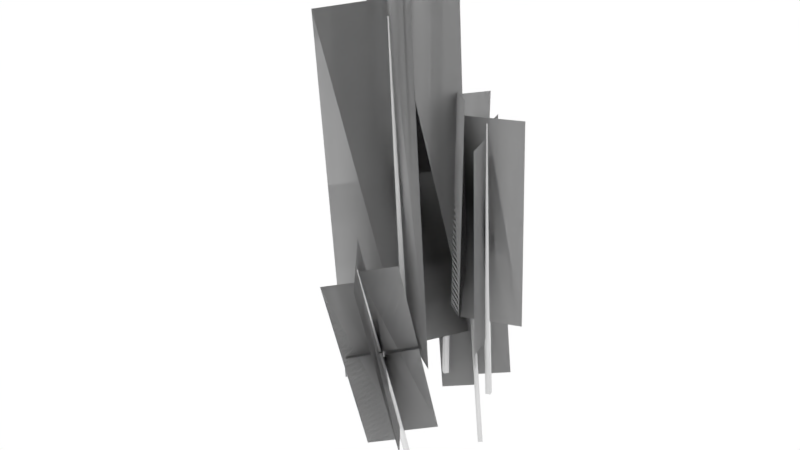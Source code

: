 # Source: cypress_dead.blend  (saved by Blender 2.77.0; exported with 4.5.12 LTS)
import bpy
from mathutils import Matrix  # noqa: F401  (used for matrix-valued properties, if any)

bpy.ops.wm.read_factory_settings(use_empty=True)
scene = bpy.context.scene
scene.name = 'Scene'

# ---- collections
col_collection_1 = bpy.data.collections.new('Collection 1'); scene.collection.children.link(col_collection_1)

# ---- materials (node trees are filled in below, after node groups)
mat_bark_pine = bpy.data.materials.new('bark_pine')
mat_bark_pine.alpha_threshold = 0.0
mat_bark_pine.use_transparent_shadow = False
mat_bark_pine.roughness = 0.5
mat_tree_e = bpy.data.materials.new('tree_e')
mat_tree_e.alpha_threshold = 0.0
mat_tree_e.use_transparent_shadow = False
mat_tree_e.roughness = 0.5

# ---- material node trees

# ---- world
world_world = bpy.data.worlds.new('World'); scene.world = world_world
world_world.color = (1.0, 1.0, 1.0)
world_world.use_sun_shadow = False
world_world.sun_shadow_jitter_overblur = 0.0
world_world.cycles.sampling_method = 'MANUAL'

# ---- meshes
me_cube_008 = bpy.data.meshes.new('Cube.008')
me_cube_008.from_pydata([(-0.6796, -0.6796, -15.56), (-0.008396, -0.6618, 15.56), (-0.6796, 0.6796, -15.56), (-0.008396, 0.6618, 15.56), (0.6796, -0.6796, -15.56), (1.315, -0.6618, 15.56), (0.6796, 0.6796, -15.56), (1.315, 0.6618, 15.56), (0.4967, -0.1567, 60.12), (0.4967, 0.1567, 60.12), (0.8102, 0.1567, 60.12), (0.8102, -0.1567, 60.12)], [], [(1, 3, 2, 0), (3, 7, 6, 2), (7, 5, 4, 6), (5, 1, 0, 4), (0, 2, 6, 4), (7, 3, 9, 10), (11, 10, 9, 8), (5, 7, 10, 11), (3, 1, 8, 9), (1, 5, 11, 8)])
me_cube_008.polygons.foreach_set('use_smooth', [True] * 10)
_uv = me_cube_008.uv_layers.new(name='UVMap')
_uv.uv.foreach_set('vector', [0.5128, 0.3477, 0.3547, 0.3377, 0.6289, -4.272, 0.8679, -4.259, 0.9854, 0.3976, 0.828, 0.3797, 1.343, -4.208, 1.581, -4.182, 0.828, 0.3797, 0.6705, 0.3631, 1.105, -4.234, 1.343, -4.208, 0.6705, 0.3631, 0.5128, 0.3477, 0.8679, -4.259, 1.105, -4.234, 0.4607, 0.549, 0.4033, 0.4916, 0.4607, 0.4342, 0.5181, 0.4916, 0.828, 0.3797, 0.9854, 0.3976, 0.2376, 6.964, 0.1451, 6.953, 0.4097, 0.3683, 0.3473, 0.3105, 0.4051, 0.2481, 0.4676, 0.3059, 0.6705, 0.3631, 0.828, 0.3797, 0.1451, 6.953, 0.05233, 6.944, 0.3547, 0.3377, 0.5128, 0.3477, -0.04058, 6.936, -0.133, 6.929, 0.5128, 0.3477, 0.6705, 0.3631, 0.05233, 6.944, -0.04058, 6.936])
me_cube_008.materials.append(mat_bark_pine)
me_cube_008.use_remesh_preserve_volume = False
me_cube_008.use_remesh_preserve_attributes = False
me_cube_008.use_mirror_vertex_groups = False
me_cube_008.update()
me_plane_007 = bpy.data.meshes.new('Plane.007')
me_plane_007.from_pydata([(-1.449, -4.007, -1.83e-07), (1.718, -4.007, -1.83e-07), (-1.449, 5.08, 2.64e-07), (1.718, 5.08, 2.64e-07), (0.1346, -4.007, -1.83e-07), (0.1346, 5.08, 2.64e-07), (0.1346, -4.355, 1.583), (0.1346, 4.732, 1.583), (0.1346, -4.355, -3.288e-07), (0.1346, 4.732, 3.573e-07), (0.1346, -4.866, -1.583), (0.1346, 4.221, -1.583), (0.1346, -4.866, -3.674e-07), (0.1346, 4.221, 3.187e-07), (-1.449, -4.007, -1.83e-07), (1.718, -4.007, -1.83e-07), (-1.449, 5.08, 2.64e-07), (1.718, 5.08, 2.64e-07), (0.1346, -4.007, -1.83e-07), (0.1346, 5.08, 2.64e-07), (0.1346, -4.355, 1.583), (0.1346, 4.732, 1.583), (0.1346, -4.355, -3.288e-07), (0.1346, 4.732, 3.573e-07), (0.1346, -4.866, -1.583), (0.1346, 4.221, -1.583), (0.1346, -4.866, -3.674e-07), (0.1346, 4.221, 3.187e-07)], [], [(4, 1, 3, 5), (0, 4, 5, 2), (6, 8, 9, 7), (12, 10, 11, 13), (18, 19, 17, 15), (14, 16, 19, 18), (20, 21, 23, 22), (26, 27, 25, 24)])
_uv = me_plane_007.uv_layers.new(name='UVMap')
_uv.uv.foreach_set('vector', [0.4305, -0.004652, 0.8821, 0.001983, 0.8233, 1.002, 0.3718, 0.9949, -0.2039, 0.002291, 0.2477, -0.002102, 0.2866, 0.9977, -0.165, 1.002, -0.2039, 0.002291, 0.2477, -0.002102, 0.2866, 0.9977, -0.165, 1.002, 0.4305, -0.004652, 0.8821, 0.001983, 0.8233, 1.002, 0.3718, 0.9949, 0.4305, -0.004652, 0.3718, 0.9949, 0.8233, 1.002, 0.8821, 0.001983, -0.2039, 0.002291, -0.165, 1.002, 0.2866, 0.9977, 0.2477, -0.002102, -0.2039, 0.002291, -0.165, 1.002, 0.2866, 0.9977, 0.2477, -0.002102, 0.4305, -0.004652, 0.3718, 0.9949, 0.8233, 1.002, 0.8821, 0.001983])
me_plane_007.materials.append(mat_tree_e)
me_plane_007.use_remesh_preserve_volume = False
me_plane_007.use_remesh_preserve_attributes = False
me_plane_007.use_mirror_vertex_groups = False
me_plane_007.update()
me_plane_007.normals_split_custom_set([tuple(v) for v in zip(*[iter([0.3145, -0.9493, -3.477e-08, 0.9732, -0.2301, -5.503e-08, 0.9579, 0.2871, -2.959e-08, 0.253, 0.9675, 3.879e-09, -0.9629, -0.27, -1.354e-09, 0.3145, -0.9493, -3.477e-08, 0.2529, 0.9675, 3.881e-09, -0.9422, 0.3349, -2.724e-08, 0.0816, -0.2677, 0.96, 0.2916, -0.9565, -0.0003669, 0.2702, 0.9628, 4.623e-05, 0.08107, 0.289, 0.9539, 0.2633, -0.9647, -4.628e-05, 0.08088, -0.2964, -0.9516, 0.08179, 0.2599, -0.9622, 0.3001, 0.9539, 0.0003659, 0.3145, -0.9493, -2.984e-09, 0.253, 0.9675, 3.567e-08, 0.9579, 0.2871, 2.197e-09, 0.9732, -0.2301, 3.239e-08, -0.9629, -0.27, 3.043e-08, -0.9422, 0.3349, 4.55e-09, 0.2529, 0.9675, 3.567e-08, 0.3145, -0.9493, -2.983e-09, 0.0816, -0.2677, 0.96, 0.08102, 0.289, 0.9539, 0.2701, 0.9628, 4.609e-05, 0.2917, -0.9565, 4.593e-05, 0.2632, -0.9647, -4.614e-05, 0.3, 0.9539, -4.576e-05, 0.08174, 0.2599, -0.9622, 0.08088, -0.2964, -0.9516])] * 3)])
me_plane_005 = bpy.data.meshes.new('Plane.005')
me_plane_005.from_pydata([(-1.449, -4.007, -1.83e-07), (1.718, -4.007, -1.83e-07), (-1.449, 5.08, 2.64e-07), (1.718, 5.08, 2.64e-07), (0.1346, -4.007, -1.83e-07), (0.1346, 5.08, 2.64e-07), (0.1346, -4.355, 1.583), (0.1346, 4.732, 1.583), (0.1346, -4.355, -3.288e-07), (0.1346, 4.732, 3.573e-07), (0.1346, -4.866, -1.583), (0.1346, 4.221, -1.583), (0.1346, -4.866, -3.674e-07), (0.1346, 4.221, 3.187e-07), (-1.449, -4.007, -1.83e-07), (1.718, -4.007, -1.83e-07), (-1.449, 5.08, 2.64e-07), (1.718, 5.08, 2.64e-07), (0.1346, -4.007, -1.83e-07), (0.1346, 5.08, 2.64e-07), (0.1346, -4.355, 1.583), (0.1346, 4.732, 1.583), (0.1346, -4.355, -3.288e-07), (0.1346, 4.732, 3.573e-07), (0.1346, -4.866, -1.583), (0.1346, 4.221, -1.583), (0.1346, -4.866, -3.674e-07), (0.1346, 4.221, 3.187e-07)], [], [(4, 1, 3, 5), (0, 4, 5, 2), (6, 8, 9, 7), (12, 10, 11, 13), (18, 19, 17, 15), (14, 16, 19, 18), (20, 21, 23, 22), (26, 27, 25, 24)])
_uv = me_plane_005.uv_layers.new(name='UVMap')
_uv.uv.foreach_set('vector', [0.4305, -0.004652, 0.8821, 0.001983, 0.8233, 1.002, 0.3718, 0.9949, -0.2039, 0.002291, 0.2477, -0.002102, 0.2866, 0.9977, -0.165, 1.002, -0.2039, 0.002291, 0.2477, -0.002102, 0.2866, 0.9977, -0.165, 1.002, 0.4305, -0.004652, 0.8821, 0.001983, 0.8233, 1.002, 0.3718, 0.9949, 0.4305, -0.004652, 0.3718, 0.9949, 0.8233, 1.002, 0.8821, 0.001983, -0.2039, 0.002291, -0.165, 1.002, 0.2866, 0.9977, 0.2477, -0.002102, -0.2039, 0.002291, -0.165, 1.002, 0.2866, 0.9977, 0.2477, -0.002102, 0.4305, -0.004652, 0.3718, 0.9949, 0.8233, 1.002, 0.8821, 0.001983])
me_plane_005.materials.append(mat_tree_e)
me_plane_005.use_remesh_preserve_volume = False
me_plane_005.use_remesh_preserve_attributes = False
me_plane_005.use_mirror_vertex_groups = False
me_plane_005.update()
me_plane_005.normals_split_custom_set([tuple(v) for v in zip(*[iter([0.3145, -0.9493, -3.477e-08, 0.9732, -0.2301, -5.503e-08, 0.9579, 0.2871, -2.959e-08, 0.253, 0.9675, 3.879e-09, -0.9629, -0.27, -1.354e-09, 0.3145, -0.9493, -3.477e-08, 0.2529, 0.9675, 3.881e-09, -0.9422, 0.3349, -2.724e-08, 0.0816, -0.2677, 0.96, 0.2916, -0.9565, -0.0003669, 0.2702, 0.9628, 4.623e-05, 0.08107, 0.289, 0.9539, 0.2633, -0.9647, -4.628e-05, 0.08088, -0.2964, -0.9516, 0.08179, 0.2599, -0.9622, 0.3001, 0.9539, 0.0003659, 0.3145, -0.9493, -2.984e-09, 0.253, 0.9675, 3.567e-08, 0.9579, 0.2871, 2.197e-09, 0.9732, -0.2301, 3.239e-08, -0.9629, -0.27, 3.043e-08, -0.9422, 0.3349, 4.55e-09, 0.2529, 0.9675, 3.567e-08, 0.3145, -0.9493, -2.983e-09, 0.0816, -0.2677, 0.96, 0.08102, 0.289, 0.9539, 0.2701, 0.9628, 4.609e-05, 0.2917, -0.9565, 4.593e-05, 0.2632, -0.9647, -4.614e-05, 0.3, 0.9539, -4.576e-05, 0.08174, 0.2599, -0.9622, 0.08088, -0.2964, -0.9516])] * 3)])
me_cube_006 = bpy.data.meshes.new('Cube.006')
me_cube_006.from_pydata([(-0.6796, -0.6796, -15.56), (-0.008396, -0.6618, 15.56), (-0.6796, 0.6796, -15.56), (-0.008396, 0.6618, 15.56), (0.6796, -0.6796, -15.56), (1.315, -0.6618, 15.56), (0.6796, 0.6796, -15.56), (1.315, 0.6618, 15.56), (0.4967, -0.1567, 60.12), (0.4967, 0.1567, 60.12), (0.8102, 0.1567, 60.12), (0.8102, -0.1567, 60.12)], [], [(1, 3, 2, 0), (3, 7, 6, 2), (7, 5, 4, 6), (5, 1, 0, 4), (0, 2, 6, 4), (7, 3, 9, 10), (11, 10, 9, 8), (5, 7, 10, 11), (3, 1, 8, 9), (1, 5, 11, 8)])
me_cube_006.polygons.foreach_set('use_smooth', [True] * 10)
_uv = me_cube_006.uv_layers.new(name='UVMap')
_uv.uv.foreach_set('vector', [0.5128, 0.3477, 0.3547, 0.3377, 0.6289, -4.272, 0.8679, -4.259, 0.9854, 0.3976, 0.828, 0.3797, 1.343, -4.208, 1.581, -4.182, 0.828, 0.3797, 0.6705, 0.3631, 1.105, -4.234, 1.343, -4.208, 0.6705, 0.3631, 0.5128, 0.3477, 0.8679, -4.259, 1.105, -4.234, 0.4607, 0.549, 0.4033, 0.4916, 0.4607, 0.4342, 0.5181, 0.4916, 0.828, 0.3797, 0.9854, 0.3976, 0.2376, 6.964, 0.1451, 6.953, 0.4097, 0.3683, 0.3473, 0.3105, 0.4051, 0.2481, 0.4676, 0.3059, 0.6705, 0.3631, 0.828, 0.3797, 0.1451, 6.953, 0.05233, 6.944, 0.3547, 0.3377, 0.5128, 0.3477, -0.04058, 6.936, -0.133, 6.929, 0.5128, 0.3477, 0.6705, 0.3631, 0.05233, 6.944, -0.04058, 6.936])
me_cube_006.materials.append(mat_bark_pine)
me_cube_006.use_remesh_preserve_volume = False
me_cube_006.use_remesh_preserve_attributes = False
me_cube_006.use_mirror_vertex_groups = False
me_cube_006.update()
me_cube_005 = bpy.data.meshes.new('Cube.005')
me_cube_005.from_pydata([(-0.6796, -0.6796, -15.56), (-0.008396, -0.6618, 15.56), (-0.6796, 0.6796, -15.56), (-0.008396, 0.6618, 15.56), (0.6796, -0.6796, -15.56), (1.315, -0.6618, 15.56), (0.6796, 0.6796, -15.56), (1.315, 0.6618, 15.56), (0.4967, -0.1567, 60.12), (0.4967, 0.1567, 60.12), (0.8102, 0.1567, 60.12), (0.8102, -0.1567, 60.12)], [], [(1, 3, 2, 0), (3, 7, 6, 2), (7, 5, 4, 6), (5, 1, 0, 4), (0, 2, 6, 4), (7, 3, 9, 10), (11, 10, 9, 8), (5, 7, 10, 11), (3, 1, 8, 9), (1, 5, 11, 8)])
me_cube_005.polygons.foreach_set('use_smooth', [True] * 10)
_uv = me_cube_005.uv_layers.new(name='UVMap')
_uv.uv.foreach_set('vector', [0.5128, 0.3477, 0.3547, 0.3377, 0.6289, -4.272, 0.8679, -4.259, 0.9854, 0.3976, 0.828, 0.3797, 1.343, -4.208, 1.581, -4.182, 0.828, 0.3797, 0.6705, 0.3631, 1.105, -4.234, 1.343, -4.208, 0.6705, 0.3631, 0.5128, 0.3477, 0.8679, -4.259, 1.105, -4.234, 0.4607, 0.549, 0.4033, 0.4916, 0.4607, 0.4342, 0.5181, 0.4916, 0.828, 0.3797, 0.9854, 0.3976, 0.2376, 6.964, 0.1451, 6.953, 0.4097, 0.3683, 0.3473, 0.3105, 0.4051, 0.2481, 0.4676, 0.3059, 0.6705, 0.3631, 0.828, 0.3797, 0.1451, 6.953, 0.05233, 6.944, 0.3547, 0.3377, 0.5128, 0.3477, -0.04058, 6.936, -0.133, 6.929, 0.5128, 0.3477, 0.6705, 0.3631, 0.05233, 6.944, -0.04058, 6.936])
me_cube_005.materials.append(mat_bark_pine)
me_cube_005.use_remesh_preserve_volume = False
me_cube_005.use_remesh_preserve_attributes = False
me_cube_005.use_mirror_vertex_groups = False
me_cube_005.update()
me_plane_004 = bpy.data.meshes.new('Plane.004')
me_plane_004.from_pydata([(-1.449, -4.007, -1.83e-07), (1.718, -4.007, -1.83e-07), (-1.449, 5.08, 2.64e-07), (1.718, 5.08, 2.64e-07), (0.1346, -4.007, -1.83e-07), (0.1346, 5.08, 2.64e-07), (0.1346, -4.355, 1.583), (0.1346, 4.732, 1.583), (0.1346, -4.355, -3.288e-07), (0.1346, 4.732, 3.573e-07), (0.1346, -4.866, -1.583), (0.1346, 4.221, -1.583), (0.1346, -4.866, -3.674e-07), (0.1346, 4.221, 3.187e-07), (-1.449, -4.007, -1.83e-07), (1.718, -4.007, -1.83e-07), (-1.449, 5.08, 2.64e-07), (1.718, 5.08, 2.64e-07), (0.1346, -4.007, -1.83e-07), (0.1346, 5.08, 2.64e-07), (0.1346, -4.355, 1.583), (0.1346, 4.732, 1.583), (0.1346, -4.355, -3.288e-07), (0.1346, 4.732, 3.573e-07), (0.1346, -4.866, -1.583), (0.1346, 4.221, -1.583), (0.1346, -4.866, -3.674e-07), (0.1346, 4.221, 3.187e-07)], [], [(4, 1, 3, 5), (0, 4, 5, 2), (6, 8, 9, 7), (12, 10, 11, 13), (18, 19, 17, 15), (14, 16, 19, 18), (20, 21, 23, 22), (26, 27, 25, 24)])
_uv = me_plane_004.uv_layers.new(name='UVMap')
_uv.uv.foreach_set('vector', [0.4305, -0.004652, 0.8821, 0.001983, 0.8233, 1.002, 0.3718, 0.9949, -0.2039, 0.002291, 0.2477, -0.002102, 0.2866, 0.9977, -0.165, 1.002, -0.2039, 0.002291, 0.2477, -0.002102, 0.2866, 0.9977, -0.165, 1.002, 0.4305, -0.004652, 0.8821, 0.001983, 0.8233, 1.002, 0.3718, 0.9949, 0.4305, -0.004652, 0.3718, 0.9949, 0.8233, 1.002, 0.8821, 0.001983, -0.2039, 0.002291, -0.165, 1.002, 0.2866, 0.9977, 0.2477, -0.002102, -0.2039, 0.002291, -0.165, 1.002, 0.2866, 0.9977, 0.2477, -0.002102, 0.4305, -0.004652, 0.3718, 0.9949, 0.8233, 1.002, 0.8821, 0.001983])
me_plane_004.materials.append(mat_tree_e)
me_plane_004.use_remesh_preserve_volume = False
me_plane_004.use_remesh_preserve_attributes = False
me_plane_004.use_mirror_vertex_groups = False
me_plane_004.update()
me_plane_004.normals_split_custom_set([tuple(v) for v in zip(*[iter([0.3145, -0.9493, -3.477e-08, 0.9732, -0.2301, -5.503e-08, 0.9579, 0.2871, -2.959e-08, 0.253, 0.9675, 3.879e-09, -0.9629, -0.27, -1.354e-09, 0.3145, -0.9493, -3.477e-08, 0.2529, 0.9675, 3.881e-09, -0.9422, 0.3349, -2.724e-08, 0.0816, -0.2677, 0.96, 0.2916, -0.9565, -0.0003669, 0.2702, 0.9628, 4.623e-05, 0.08107, 0.289, 0.9539, 0.2633, -0.9647, -4.628e-05, 0.08088, -0.2964, -0.9516, 0.08179, 0.2599, -0.9622, 0.3001, 0.9539, 0.0003659, 0.3145, -0.9493, -2.984e-09, 0.253, 0.9675, 3.567e-08, 0.9579, 0.2871, 2.197e-09, 0.9732, -0.2301, 3.239e-08, -0.9629, -0.27, 3.043e-08, -0.9422, 0.3349, 4.55e-09, 0.2529, 0.9675, 3.567e-08, 0.3145, -0.9493, -2.983e-09, 0.0816, -0.2677, 0.96, 0.08102, 0.289, 0.9539, 0.2701, 0.9628, 4.609e-05, 0.2917, -0.9565, 4.593e-05, 0.2632, -0.9647, -4.614e-05, 0.3, 0.9539, -4.576e-05, 0.08174, 0.2599, -0.9622, 0.08088, -0.2964, -0.9516])] * 3)])
me_cube_004 = bpy.data.meshes.new('Cube.004')
me_cube_004.from_pydata([(-0.6796, -0.6796, -15.56), (-0.008396, -0.6618, 15.56), (-0.6796, 0.6796, -15.56), (-0.008396, 0.6618, 15.56), (0.6796, -0.6796, -15.56), (1.315, -0.6618, 15.56), (0.6796, 0.6796, -15.56), (1.315, 0.6618, 15.56), (0.4967, -0.1567, 60.12), (0.4967, 0.1567, 60.12), (0.8102, 0.1567, 60.12), (0.8102, -0.1567, 60.12)], [], [(1, 3, 2, 0), (3, 7, 6, 2), (7, 5, 4, 6), (5, 1, 0, 4), (0, 2, 6, 4), (7, 3, 9, 10), (11, 10, 9, 8), (5, 7, 10, 11), (3, 1, 8, 9), (1, 5, 11, 8)])
me_cube_004.polygons.foreach_set('use_smooth', [True] * 10)
_uv = me_cube_004.uv_layers.new(name='UVMap')
_uv.uv.foreach_set('vector', [0.5128, 0.3477, 0.3547, 0.3377, 0.6289, -4.272, 0.8679, -4.259, 0.9854, 0.3976, 0.828, 0.3797, 1.343, -4.208, 1.581, -4.182, 0.828, 0.3797, 0.6705, 0.3631, 1.105, -4.234, 1.343, -4.208, 0.6705, 0.3631, 0.5128, 0.3477, 0.8679, -4.259, 1.105, -4.234, 0.4607, 0.549, 0.4033, 0.4916, 0.4607, 0.4342, 0.5181, 0.4916, 0.828, 0.3797, 0.9854, 0.3976, 0.2376, 6.964, 0.1451, 6.953, 0.4097, 0.3683, 0.3473, 0.3105, 0.4051, 0.2481, 0.4676, 0.3059, 0.6705, 0.3631, 0.828, 0.3797, 0.1451, 6.953, 0.05233, 6.944, 0.3547, 0.3377, 0.5128, 0.3477, -0.04058, 6.936, -0.133, 6.929, 0.5128, 0.3477, 0.6705, 0.3631, 0.05233, 6.944, -0.04058, 6.936])
me_cube_004.materials.append(mat_bark_pine)
me_cube_004.use_remesh_preserve_volume = False
me_cube_004.use_remesh_preserve_attributes = False
me_cube_004.use_mirror_vertex_groups = False
me_cube_004.update()
me_plane_003 = bpy.data.meshes.new('Plane.003')
me_plane_003.from_pydata([(-1.449, -4.007, -1.83e-07), (1.718, -4.007, -1.83e-07), (-1.449, 5.08, 2.64e-07), (1.718, 5.08, 2.64e-07), (0.1346, -4.007, -1.83e-07), (0.1346, 5.08, 2.64e-07), (0.1346, -4.355, 1.583), (0.1346, 4.732, 1.583), (0.1346, -4.355, -3.288e-07), (0.1346, 4.732, 3.573e-07), (0.1346, -4.866, -1.583), (0.1346, 4.221, -1.583), (0.1346, -4.866, -3.674e-07), (0.1346, 4.221, 3.187e-07), (-1.449, -4.007, -1.83e-07), (1.718, -4.007, -1.83e-07), (-1.449, 5.08, 2.64e-07), (1.718, 5.08, 2.64e-07), (0.1346, -4.007, -1.83e-07), (0.1346, 5.08, 2.64e-07), (0.1346, -4.355, 1.583), (0.1346, 4.732, 1.583), (0.1346, -4.355, -3.288e-07), (0.1346, 4.732, 3.573e-07), (0.1346, -4.866, -1.583), (0.1346, 4.221, -1.583), (0.1346, -4.866, -3.674e-07), (0.1346, 4.221, 3.187e-07)], [], [(4, 1, 3, 5), (0, 4, 5, 2), (6, 8, 9, 7), (12, 10, 11, 13), (18, 19, 17, 15), (14, 16, 19, 18), (20, 21, 23, 22), (26, 27, 25, 24)])
_uv = me_plane_003.uv_layers.new(name='UVMap')
_uv.uv.foreach_set('vector', [0.4305, -0.004652, 0.8821, 0.001983, 0.8233, 1.002, 0.3718, 0.9949, -0.2039, 0.002291, 0.2477, -0.002102, 0.2866, 0.9977, -0.165, 1.002, -0.2039, 0.002291, 0.2477, -0.002102, 0.2866, 0.9977, -0.165, 1.002, 0.4305, -0.004652, 0.8821, 0.001983, 0.8233, 1.002, 0.3718, 0.9949, 0.4305, -0.004652, 0.3718, 0.9949, 0.8233, 1.002, 0.8821, 0.001983, -0.2039, 0.002291, -0.165, 1.002, 0.2866, 0.9977, 0.2477, -0.002102, -0.2039, 0.002291, -0.165, 1.002, 0.2866, 0.9977, 0.2477, -0.002102, 0.4305, -0.004652, 0.3718, 0.9949, 0.8233, 1.002, 0.8821, 0.001983])
me_plane_003.materials.append(mat_tree_e)
me_plane_003.use_remesh_preserve_volume = False
me_plane_003.use_remesh_preserve_attributes = False
me_plane_003.use_mirror_vertex_groups = False
me_plane_003.update()
me_plane_003.normals_split_custom_set([tuple(v) for v in zip(*[iter([0.3145, -0.9493, -3.477e-08, 0.9732, -0.2301, -5.503e-08, 0.9579, 0.2871, -2.959e-08, 0.253, 0.9675, 3.879e-09, -0.9629, -0.27, -1.354e-09, 0.3145, -0.9493, -3.477e-08, 0.2529, 0.9675, 3.881e-09, -0.9422, 0.3349, -2.724e-08, 0.0816, -0.2677, 0.96, 0.2916, -0.9565, -0.0003669, 0.2702, 0.9628, 4.623e-05, 0.08107, 0.289, 0.9539, 0.2633, -0.9647, -4.628e-05, 0.08088, -0.2964, -0.9516, 0.08179, 0.2599, -0.9622, 0.3001, 0.9539, 0.0003659, 0.3145, -0.9493, -2.984e-09, 0.253, 0.9675, 3.567e-08, 0.9579, 0.2871, 2.197e-09, 0.9732, -0.2301, 3.239e-08, -0.9629, -0.27, 3.043e-08, -0.9422, 0.3349, 4.55e-09, 0.2529, 0.9675, 3.567e-08, 0.3145, -0.9493, -2.983e-09, 0.0816, -0.2677, 0.96, 0.08102, 0.289, 0.9539, 0.2701, 0.9628, 4.609e-05, 0.2917, -0.9565, 4.593e-05, 0.2632, -0.9647, -4.614e-05, 0.3, 0.9539, -4.576e-05, 0.08174, 0.2599, -0.9622, 0.08088, -0.2964, -0.9516])] * 3)])
me_plane_002 = bpy.data.meshes.new('Plane.002')
me_plane_002.from_pydata([(-1.449, -4.007, -1.83e-07), (1.718, -4.007, -1.83e-07), (-1.449, 5.08, 2.64e-07), (1.718, 5.08, 2.64e-07), (0.1346, -4.007, -1.83e-07), (0.1346, 5.08, 2.64e-07), (0.1346, -4.355, 1.583), (0.1346, 4.732, 1.583), (0.1346, -4.355, -3.288e-07), (0.1346, 4.732, 3.573e-07), (0.1346, -4.866, -1.583), (0.1346, 4.221, -1.583), (0.1346, -4.866, -3.674e-07), (0.1346, 4.221, 3.187e-07), (-1.449, -4.007, -1.83e-07), (1.718, -4.007, -1.83e-07), (-1.449, 5.08, 2.64e-07), (1.718, 5.08, 2.64e-07), (0.1346, -4.007, -1.83e-07), (0.1346, 5.08, 2.64e-07), (0.1346, -4.355, 1.583), (0.1346, 4.732, 1.583), (0.1346, -4.355, -3.288e-07), (0.1346, 4.732, 3.573e-07), (0.1346, -4.866, -1.583), (0.1346, 4.221, -1.583), (0.1346, -4.866, -3.674e-07), (0.1346, 4.221, 3.187e-07)], [], [(4, 1, 3, 5), (0, 4, 5, 2), (6, 8, 9, 7), (12, 10, 11, 13), (18, 19, 17, 15), (14, 16, 19, 18), (20, 21, 23, 22), (26, 27, 25, 24)])
_uv = me_plane_002.uv_layers.new(name='UVMap')
_uv.uv.foreach_set('vector', [0.4305, -0.004652, 0.8821, 0.001983, 0.8233, 1.002, 0.3718, 0.9949, -0.2039, 0.002291, 0.2477, -0.002102, 0.2866, 0.9977, -0.165, 1.002, -0.2039, 0.002291, 0.2477, -0.002102, 0.2866, 0.9977, -0.165, 1.002, 0.4305, -0.004652, 0.8821, 0.001983, 0.8233, 1.002, 0.3718, 0.9949, 0.4305, -0.004652, 0.3718, 0.9949, 0.8233, 1.002, 0.8821, 0.001983, -0.2039, 0.002291, -0.165, 1.002, 0.2866, 0.9977, 0.2477, -0.002102, -0.2039, 0.002291, -0.165, 1.002, 0.2866, 0.9977, 0.2477, -0.002102, 0.4305, -0.004652, 0.3718, 0.9949, 0.8233, 1.002, 0.8821, 0.001983])
me_plane_002.materials.append(mat_tree_e)
me_plane_002.use_remesh_preserve_volume = False
me_plane_002.use_remesh_preserve_attributes = False
me_plane_002.use_mirror_vertex_groups = False
me_plane_002.update()
me_plane_002.normals_split_custom_set([tuple(v) for v in zip(*[iter([0.3145, -0.9493, -3.477e-08, 0.9732, -0.2301, -5.503e-08, 0.9579, 0.2871, -2.959e-08, 0.253, 0.9675, 3.879e-09, -0.9629, -0.27, -1.354e-09, 0.3145, -0.9493, -3.477e-08, 0.2529, 0.9675, 3.881e-09, -0.9422, 0.3349, -2.724e-08, 0.0816, -0.2677, 0.96, 0.2916, -0.9565, -0.0003669, 0.2702, 0.9628, 4.623e-05, 0.08107, 0.289, 0.9539, 0.2633, -0.9647, -4.628e-05, 0.08088, -0.2964, -0.9516, 0.08179, 0.2599, -0.9622, 0.3001, 0.9539, 0.0003659, 0.3145, -0.9493, -2.984e-09, 0.253, 0.9675, 3.567e-08, 0.9579, 0.2871, 2.197e-09, 0.9732, -0.2301, 3.239e-08, -0.9629, -0.27, 3.043e-08, -0.9422, 0.3349, 4.55e-09, 0.2529, 0.9675, 3.567e-08, 0.3145, -0.9493, -2.983e-09, 0.0816, -0.2677, 0.96, 0.08102, 0.289, 0.9539, 0.2701, 0.9628, 4.609e-05, 0.2917, -0.9565, 4.593e-05, 0.2632, -0.9647, -4.614e-05, 0.3, 0.9539, -4.576e-05, 0.08174, 0.2599, -0.9622, 0.08088, -0.2964, -0.9516])] * 3)])
me_cube_003 = bpy.data.meshes.new('Cube.003')
me_cube_003.from_pydata([(-0.6796, -0.6796, -15.56), (-0.008396, -0.6618, 15.56), (-0.6796, 0.6796, -15.56), (-0.008396, 0.6618, 15.56), (0.6796, -0.6796, -15.56), (1.315, -0.6618, 15.56), (0.6796, 0.6796, -15.56), (1.315, 0.6618, 15.56), (0.4967, -0.1567, 60.12), (0.4967, 0.1567, 60.12), (0.8102, 0.1567, 60.12), (0.8102, -0.1567, 60.12)], [], [(1, 3, 2, 0), (3, 7, 6, 2), (7, 5, 4, 6), (5, 1, 0, 4), (0, 2, 6, 4), (7, 3, 9, 10), (11, 10, 9, 8), (5, 7, 10, 11), (3, 1, 8, 9), (1, 5, 11, 8)])
me_cube_003.polygons.foreach_set('use_smooth', [True] * 10)
_uv = me_cube_003.uv_layers.new(name='UVMap')
_uv.uv.foreach_set('vector', [0.5128, 0.3477, 0.3547, 0.3377, 0.6289, -4.272, 0.8679, -4.259, 0.9854, 0.3976, 0.828, 0.3797, 1.343, -4.208, 1.581, -4.182, 0.828, 0.3797, 0.6705, 0.3631, 1.105, -4.234, 1.343, -4.208, 0.6705, 0.3631, 0.5128, 0.3477, 0.8679, -4.259, 1.105, -4.234, 0.4607, 0.549, 0.4033, 0.4916, 0.4607, 0.4342, 0.5181, 0.4916, 0.828, 0.3797, 0.9854, 0.3976, 0.2376, 6.964, 0.1451, 6.953, 0.4097, 0.3683, 0.3473, 0.3105, 0.4051, 0.2481, 0.4676, 0.3059, 0.6705, 0.3631, 0.828, 0.3797, 0.1451, 6.953, 0.05233, 6.944, 0.3547, 0.3377, 0.5128, 0.3477, -0.04058, 6.936, -0.133, 6.929, 0.5128, 0.3477, 0.6705, 0.3631, 0.05233, 6.944, -0.04058, 6.936])
me_cube_003.materials.append(mat_bark_pine)
me_cube_003.use_remesh_preserve_volume = False
me_cube_003.use_remesh_preserve_attributes = False
me_cube_003.use_mirror_vertex_groups = False
me_cube_003.update()
me_cube_002 = bpy.data.meshes.new('Cube.002')
me_cube_002.from_pydata([(-0.6796, -0.6796, -15.56), (-0.008396, -0.6618, 15.56), (-0.6796, 0.6796, -15.56), (-0.008396, 0.6618, 15.56), (0.6796, -0.6796, -15.56), (1.315, -0.6618, 15.56), (0.6796, 0.6796, -15.56), (1.315, 0.6618, 15.56), (0.4967, -0.1567, 60.12), (0.4967, 0.1567, 60.12), (0.8102, 0.1567, 60.12), (0.8102, -0.1567, 60.12)], [], [(1, 3, 2, 0), (3, 7, 6, 2), (7, 5, 4, 6), (5, 1, 0, 4), (0, 2, 6, 4), (7, 3, 9, 10), (11, 10, 9, 8), (5, 7, 10, 11), (3, 1, 8, 9), (1, 5, 11, 8)])
me_cube_002.polygons.foreach_set('use_smooth', [True] * 10)
_uv = me_cube_002.uv_layers.new(name='UVMap')
_uv.uv.foreach_set('vector', [0.5128, 0.3477, 0.3547, 0.3377, 0.6289, -4.272, 0.8679, -4.259, 0.9854, 0.3976, 0.828, 0.3797, 1.343, -4.208, 1.581, -4.182, 0.828, 0.3797, 0.6705, 0.3631, 1.105, -4.234, 1.343, -4.208, 0.6705, 0.3631, 0.5128, 0.3477, 0.8679, -4.259, 1.105, -4.234, 0.4607, 0.549, 0.4033, 0.4916, 0.4607, 0.4342, 0.5181, 0.4916, 0.828, 0.3797, 0.9854, 0.3976, 0.2376, 6.964, 0.1451, 6.953, 0.4097, 0.3683, 0.3473, 0.3105, 0.4051, 0.2481, 0.4676, 0.3059, 0.6705, 0.3631, 0.828, 0.3797, 0.1451, 6.953, 0.05233, 6.944, 0.3547, 0.3377, 0.5128, 0.3477, -0.04058, 6.936, -0.133, 6.929, 0.5128, 0.3477, 0.6705, 0.3631, 0.05233, 6.944, -0.04058, 6.936])
me_cube_002.materials.append(mat_bark_pine)
me_cube_002.use_remesh_preserve_volume = False
me_cube_002.use_remesh_preserve_attributes = False
me_cube_002.use_mirror_vertex_groups = False
me_cube_002.update()
me_plane_001 = bpy.data.meshes.new('Plane.001')
me_plane_001.from_pydata([(-1.449, -4.007, -1.83e-07), (1.718, -4.007, -1.83e-07), (-1.449, 5.08, 2.64e-07), (1.718, 5.08, 2.64e-07), (0.1346, -4.007, -1.83e-07), (0.1346, 5.08, 2.64e-07), (0.1346, -4.355, 1.583), (0.1346, 4.732, 1.583), (0.1346, -4.355, -3.288e-07), (0.1346, 4.732, 3.573e-07), (0.1346, -4.866, -1.583), (0.1346, 4.221, -1.583), (0.1346, -4.866, -3.674e-07), (0.1346, 4.221, 3.187e-07), (-1.449, -4.007, -1.83e-07), (1.718, -4.007, -1.83e-07), (-1.449, 5.08, 2.64e-07), (1.718, 5.08, 2.64e-07), (0.1346, -4.007, -1.83e-07), (0.1346, 5.08, 2.64e-07), (0.1346, -4.355, 1.583), (0.1346, 4.732, 1.583), (0.1346, -4.355, -3.288e-07), (0.1346, 4.732, 3.573e-07), (0.1346, -4.866, -1.583), (0.1346, 4.221, -1.583), (0.1346, -4.866, -3.674e-07), (0.1346, 4.221, 3.187e-07)], [], [(4, 1, 3, 5), (0, 4, 5, 2), (6, 8, 9, 7), (12, 10, 11, 13), (18, 19, 17, 15), (14, 16, 19, 18), (20, 21, 23, 22), (26, 27, 25, 24)])
_uv = me_plane_001.uv_layers.new(name='UVMap')
_uv.uv.foreach_set('vector', [0.4305, -0.004652, 0.8821, 0.001983, 0.8233, 1.002, 0.3718, 0.9949, -0.2039, 0.002291, 0.2477, -0.002102, 0.2866, 0.9977, -0.165, 1.002, -0.2039, 0.002291, 0.2477, -0.002102, 0.2866, 0.9977, -0.165, 1.002, 0.4305, -0.004652, 0.8821, 0.001983, 0.8233, 1.002, 0.3718, 0.9949, 0.4305, -0.004652, 0.3718, 0.9949, 0.8233, 1.002, 0.8821, 0.001983, -0.2039, 0.002291, -0.165, 1.002, 0.2866, 0.9977, 0.2477, -0.002102, -0.2039, 0.002291, -0.165, 1.002, 0.2866, 0.9977, 0.2477, -0.002102, 0.4305, -0.004652, 0.3718, 0.9949, 0.8233, 1.002, 0.8821, 0.001983])
me_plane_001.materials.append(mat_tree_e)
me_plane_001.use_remesh_preserve_volume = False
me_plane_001.use_remesh_preserve_attributes = False
me_plane_001.use_mirror_vertex_groups = False
me_plane_001.update()
me_plane_001.normals_split_custom_set([tuple(v) for v in zip(*[iter([0.3145, -0.9493, -3.477e-08, 0.9732, -0.2301, -5.503e-08, 0.9579, 0.2871, -2.959e-08, 0.253, 0.9675, 3.879e-09, -0.9629, -0.27, -1.354e-09, 0.3145, -0.9493, -3.477e-08, 0.2529, 0.9675, 3.881e-09, -0.9422, 0.3349, -2.724e-08, 0.0816, -0.2677, 0.96, 0.2916, -0.9565, -0.0003669, 0.2702, 0.9628, 4.623e-05, 0.08107, 0.289, 0.9539, 0.2633, -0.9647, -4.628e-05, 0.08088, -0.2964, -0.9516, 0.08179, 0.2599, -0.9622, 0.3001, 0.9539, 0.0003659, 0.3145, -0.9493, -2.984e-09, 0.253, 0.9675, 3.567e-08, 0.9579, 0.2871, 2.197e-09, 0.9732, -0.2301, 3.239e-08, -0.9629, -0.27, 3.043e-08, -0.9422, 0.3349, 4.55e-09, 0.2529, 0.9675, 3.567e-08, 0.3145, -0.9493, -2.983e-09, 0.0816, -0.2677, 0.96, 0.08102, 0.289, 0.9539, 0.2701, 0.9628, 4.609e-05, 0.2917, -0.9565, 4.593e-05, 0.2632, -0.9647, -4.614e-05, 0.3, 0.9539, -4.576e-05, 0.08174, 0.2599, -0.9622, 0.08088, -0.2964, -0.9516])] * 3)])
me_plane = bpy.data.meshes.new('Plane')
me_plane.from_pydata([(-1.449, -4.007, -1.83e-07), (1.718, -4.007, -1.83e-07), (-1.449, 5.08, 2.64e-07), (1.718, 5.08, 2.64e-07), (0.1346, -4.007, -1.83e-07), (0.1346, 5.08, 2.64e-07), (0.1346, -4.355, 1.583), (0.1346, 4.732, 1.583), (0.1346, -4.355, -3.288e-07), (0.1346, 4.732, 3.573e-07), (0.1346, -4.866, -1.583), (0.1346, 4.221, -1.583), (0.1346, -4.866, -3.674e-07), (0.1346, 4.221, 3.187e-07), (-1.449, -4.007, -1.83e-07), (1.718, -4.007, -1.83e-07), (-1.449, 5.08, 2.64e-07), (1.718, 5.08, 2.64e-07), (0.1346, -4.007, -1.83e-07), (0.1346, 5.08, 2.64e-07), (0.1346, -4.355, 1.583), (0.1346, 4.732, 1.583), (0.1346, -4.355, -3.288e-07), (0.1346, 4.732, 3.573e-07), (0.1346, -4.866, -1.583), (0.1346, 4.221, -1.583), (0.1346, -4.866, -3.674e-07), (0.1346, 4.221, 3.187e-07)], [], [(4, 1, 3, 5), (0, 4, 5, 2), (6, 8, 9, 7), (12, 10, 11, 13), (18, 19, 17, 15), (14, 16, 19, 18), (20, 21, 23, 22), (26, 27, 25, 24)])
_uv = me_plane.uv_layers.new(name='UVMap')
_uv.uv.foreach_set('vector', [0.4305, -0.004652, 0.8821, 0.001983, 0.8233, 1.002, 0.3718, 0.9949, -0.2039, 0.002291, 0.2477, -0.002102, 0.2866, 0.9977, -0.165, 1.002, -0.2039, 0.002291, 0.2477, -0.002102, 0.2866, 0.9977, -0.165, 1.002, 0.4305, -0.004652, 0.8821, 0.001983, 0.8233, 1.002, 0.3718, 0.9949, 0.4305, -0.004652, 0.3718, 0.9949, 0.8233, 1.002, 0.8821, 0.001983, -0.2039, 0.002291, -0.165, 1.002, 0.2866, 0.9977, 0.2477, -0.002102, -0.2039, 0.002291, -0.165, 1.002, 0.2866, 0.9977, 0.2477, -0.002102, 0.4305, -0.004652, 0.3718, 0.9949, 0.8233, 1.002, 0.8821, 0.001983])
me_plane.materials.append(mat_tree_e)
me_plane.use_remesh_preserve_volume = False
me_plane.use_remesh_preserve_attributes = False
me_plane.use_mirror_vertex_groups = False
me_plane.update()
me_plane.normals_split_custom_set([tuple(v) for v in zip(*[iter([0.3145, -0.9493, -3.477e-08, 0.9732, -0.2301, -5.503e-08, 0.9579, 0.2871, -2.959e-08, 0.253, 0.9675, 3.879e-09, -0.9629, -0.27, -1.354e-09, 0.3145, -0.9493, -3.477e-08, 0.2529, 0.9675, 3.881e-09, -0.9422, 0.3349, -2.724e-08, 0.0816, -0.2677, 0.96, 0.2916, -0.9565, -0.0003669, 0.2702, 0.9628, 4.623e-05, 0.08107, 0.289, 0.9539, 0.2633, -0.9647, -4.628e-05, 0.08088, -0.2964, -0.9516, 0.08179, 0.2599, -0.9622, 0.3001, 0.9539, 0.0003659, 0.3145, -0.9493, -2.984e-09, 0.253, 0.9675, 3.567e-08, 0.9579, 0.2871, 2.197e-09, 0.9732, -0.2301, 3.239e-08, -0.9629, -0.27, 3.043e-08, -0.9422, 0.3349, 4.55e-09, 0.2529, 0.9675, 3.567e-08, 0.3145, -0.9493, -2.983e-09, 0.0816, -0.2677, 0.96, 0.08102, 0.289, 0.9539, 0.2701, 0.9628, 4.609e-05, 0.2917, -0.9565, 4.593e-05, 0.2632, -0.9647, -4.614e-05, 0.3, 0.9539, -4.576e-05, 0.08174, 0.2599, -0.9622, 0.08088, -0.2964, -0.9516])] * 3)])
me_cube_001 = bpy.data.meshes.new('Cube.001')
me_cube_001.from_pydata([(-0.6796, -0.6796, -15.56), (-0.008396, -0.6618, 15.56), (-0.6796, 0.6796, -15.56), (-0.008396, 0.6618, 15.56), (0.6796, -0.6796, -15.56), (1.315, -0.6618, 15.56), (0.6796, 0.6796, -15.56), (1.315, 0.6618, 15.56), (0.4967, -0.1567, 60.12), (0.4967, 0.1567, 60.12), (0.8102, 0.1567, 60.12), (0.8102, -0.1567, 60.12)], [], [(1, 3, 2, 0), (3, 7, 6, 2), (7, 5, 4, 6), (5, 1, 0, 4), (0, 2, 6, 4), (7, 3, 9, 10), (11, 10, 9, 8), (5, 7, 10, 11), (3, 1, 8, 9), (1, 5, 11, 8)])
me_cube_001.polygons.foreach_set('use_smooth', [True] * 10)
_uv = me_cube_001.uv_layers.new(name='UVMap')
_uv.uv.foreach_set('vector', [0.5128, 0.3477, 0.3547, 0.3377, 0.6289, -4.272, 0.8679, -4.259, 0.9854, 0.3976, 0.828, 0.3797, 1.343, -4.208, 1.581, -4.182, 0.828, 0.3797, 0.6705, 0.3631, 1.105, -4.234, 1.343, -4.208, 0.6705, 0.3631, 0.5128, 0.3477, 0.8679, -4.259, 1.105, -4.234, 0.4607, 0.549, 0.4033, 0.4916, 0.4607, 0.4342, 0.5181, 0.4916, 0.828, 0.3797, 0.9854, 0.3976, 0.2376, 6.964, 0.1451, 6.953, 0.4097, 0.3683, 0.3473, 0.3105, 0.4051, 0.2481, 0.4676, 0.3059, 0.6705, 0.3631, 0.828, 0.3797, 0.1451, 6.953, 0.05233, 6.944, 0.3547, 0.3377, 0.5128, 0.3477, -0.04058, 6.936, -0.133, 6.929, 0.5128, 0.3477, 0.6705, 0.3631, 0.05233, 6.944, -0.04058, 6.936])
me_cube_001.materials.append(mat_bark_pine)
me_cube_001.use_remesh_preserve_volume = False
me_cube_001.use_remesh_preserve_attributes = False
me_cube_001.use_mirror_vertex_groups = False
me_cube_001.update()

# ---- objects
ob_cube_006 = bpy.data.objects.new('Cube.006', me_cube_008)
ob_plane_006 = bpy.data.objects.new('Plane.006', me_plane_007)
ob_plane_005 = bpy.data.objects.new('Plane.005', me_plane_005)
ob_cube_005 = bpy.data.objects.new('Cube.005', me_cube_006)
ob_cube_004 = bpy.data.objects.new('Cube.004', me_cube_005)
ob_plane_004 = bpy.data.objects.new('Plane.004', me_plane_004)
ob_cube_003 = bpy.data.objects.new('Cube.003', me_cube_004)
ob_plane_003 = bpy.data.objects.new('Plane.003', me_plane_003)
ob_plane_002 = bpy.data.objects.new('Plane.002', me_plane_002)
ob_cube_002 = bpy.data.objects.new('Cube.002', me_cube_003)
ob_cube_001 = bpy.data.objects.new('Cube.001', me_cube_002)
ob_plane_001 = bpy.data.objects.new('Plane.001', me_plane_001)
ob_plane = bpy.data.objects.new('Plane', me_plane)
ob_cube = bpy.data.objects.new('Cube', me_cube_001)

# ---- transforms, parenting, visibility, modifiers, constraints
ob_cube_006.location = (-8.059, 2.154, -4.397)
ob_cube_006.rotation_euler = (-0.3017, -1.121, 2.635)
ob_cube_006.scale = (0.3287, 0.3287, 0.3287)
ob_cube_006.lineart.crease_threshold = 0.0
ob_plane_006.location = (-1.95, -4.651, -0.2258)
ob_plane_006.rotation_euler = (1.269, -1.121, 2.635)
ob_plane_006.scale = (2.002, 2.002, 2.002)
ob_plane_006.lineart.crease_threshold = 0.0
ob_plane_005.location = (2.517, -9.876, 2.162)
ob_plane_005.rotation_euler = (1.388, -0.1906, 2.248)
ob_plane_005.scale = (2.081, 2.081, 2.081)
ob_plane_005.lineart.crease_threshold = 0.0
ob_cube_005.location = (2.781, -7.169, -7.921)
ob_cube_005.rotation_euler = (-0.1831, -0.1906, 2.248)
ob_cube_005.scale = (0.3415, 0.3415, 0.3415)
ob_cube_005.lineart.crease_threshold = 0.0
ob_cube_004.location = (3.213, 3.2, -7.449)
ob_cube_004.rotation_euler = (-0.08547, 0.2736, 2.217)
ob_cube_004.scale = (0.3415, 0.3415, 0.3415)
ob_cube_004.lineart.crease_threshold = 0.0
ob_plane_004.location = (0.8079, 4.908, 2.57)
ob_plane_004.rotation_euler = (1.485, 0.2736, 2.217)
ob_plane_004.scale = (2.081, 2.081, 2.081)
ob_plane_004.lineart.crease_threshold = 0.0
ob_cube_003.location = (4.767, 2.592, -1.194)
ob_cube_003.rotation_euler = (0.04161, 0.04785, 3.46)
ob_cube_003.scale = (0.3519, 0.3519, 0.3519)
ob_cube_003.lineart.crease_threshold = 0.0
ob_plane_003.location = (4.138, 2.856, 9.547)
ob_plane_003.rotation_euler = (1.612, 0.04785, 3.46)
ob_plane_003.scale = (2.144, 2.144, 2.144)
ob_plane_003.lineart.crease_threshold = 0.0
ob_plane_002.location = (-4.015, 3.697, 3.062)
ob_plane_002.rotation_euler = (1.827, -0.2482, 2.684)
ob_plane_002.scale = (2.081, 2.081, 2.081)
ob_plane_002.lineart.crease_threshold = 0.0
ob_cube_002.location = (-7.409, 2.42, -6.733)
ob_cube_002.rotation_euler = (0.2559, -0.2482, 2.684)
ob_cube_002.scale = (0.3415, 0.3415, 0.3415)
ob_cube_002.lineart.crease_threshold = 0.0
ob_cube_001.location = (-0.3243, -2.874, 0.193)
ob_cube_001.rotation_euler = (-0.05819, -0.008924, 2.577)
ob_cube_001.scale = (0.4963, 0.4963, 0.4963)
ob_cube_001.lineart.crease_threshold = 0.0
ob_plane_001.location = (-0.6826, -3.692, 15.34)
ob_plane_001.rotation_euler = (1.513, -0.008924, 2.577)
ob_plane_001.scale = (3.812, 3.812, 3.812)
ob_plane_001.lineart.crease_threshold = 0.0
ob_plane.location = (0.6023, 1.621, 11.38)
ob_plane.rotation_euler = (1.571, -0.0, 2.547)
ob_plane.scale = (2.267, 2.267, 2.267)
ob_plane.lineart.crease_threshold = 0.0
ob_cube.location = (0.6023, 1.621, 0.0)
ob_cube.rotation_euler = (0.0, -0.0, 2.547)
ob_cube.scale = (0.372, 0.372, 0.372)
ob_cube.lineart.crease_threshold = 0.0

# ---- collection membership
col_collection_1.objects.link(ob_cube_006)
col_collection_1.objects.link(ob_plane_006)
col_collection_1.objects.link(ob_plane_005)
col_collection_1.objects.link(ob_cube_005)
col_collection_1.objects.link(ob_cube_004)
col_collection_1.objects.link(ob_plane_004)
col_collection_1.objects.link(ob_cube_003)
col_collection_1.objects.link(ob_plane_003)
col_collection_1.objects.link(ob_plane_002)
col_collection_1.objects.link(ob_cube_002)
col_collection_1.objects.link(ob_cube_001)
col_collection_1.objects.link(ob_plane_001)
col_collection_1.objects.link(ob_plane)
col_collection_1.objects.link(ob_cube)

# ---- scene / render settings (as saved in the file)
scene.frame_start = 1; scene.frame_end = 250; scene.frame_set(1)
scene.render.engine = 'BLENDER_EEVEE_NEXT'
scene.render.resolution_percentage = 50
scene.render.dither_intensity = 0.0
scene.cycles.use_denoising = False
scene.cycles.samples = 128
scene.cycles.sampling_pattern = 'TABULATED_SOBOL'
scene.cycles.light_sampling_threshold = 0.0
scene.cycles.use_adaptive_sampling = False
scene.cycles.use_light_tree = False
scene.cycles.blur_glossy = 0.0
scene.cycles.sample_clamp_indirect = 0.0
scene.view_settings.view_transform = 'Standard'
bpy.context.view_layer.update()

# ---- added for rendering (the .blend has no active camera): camera
cam_auto = bpy.data.cameras.new('AutoCamera')
cam_auto.lens = 50.0
cam_auto.sensor_width = 36.0
cam_auto.clip_end = 1000.0
ob_auto_camera = bpy.data.objects.new('AutoCamera', cam_auto)
scene.collection.objects.link(ob_auto_camera)
ob_auto_camera.location = (53.6126, -68.7893, 55.0177)
ob_auto_camera.rotation_euler = (1.09748, -7.21219e-08, 0.694738)
scene.camera = ob_auto_camera
bpy.context.view_layer.update()
